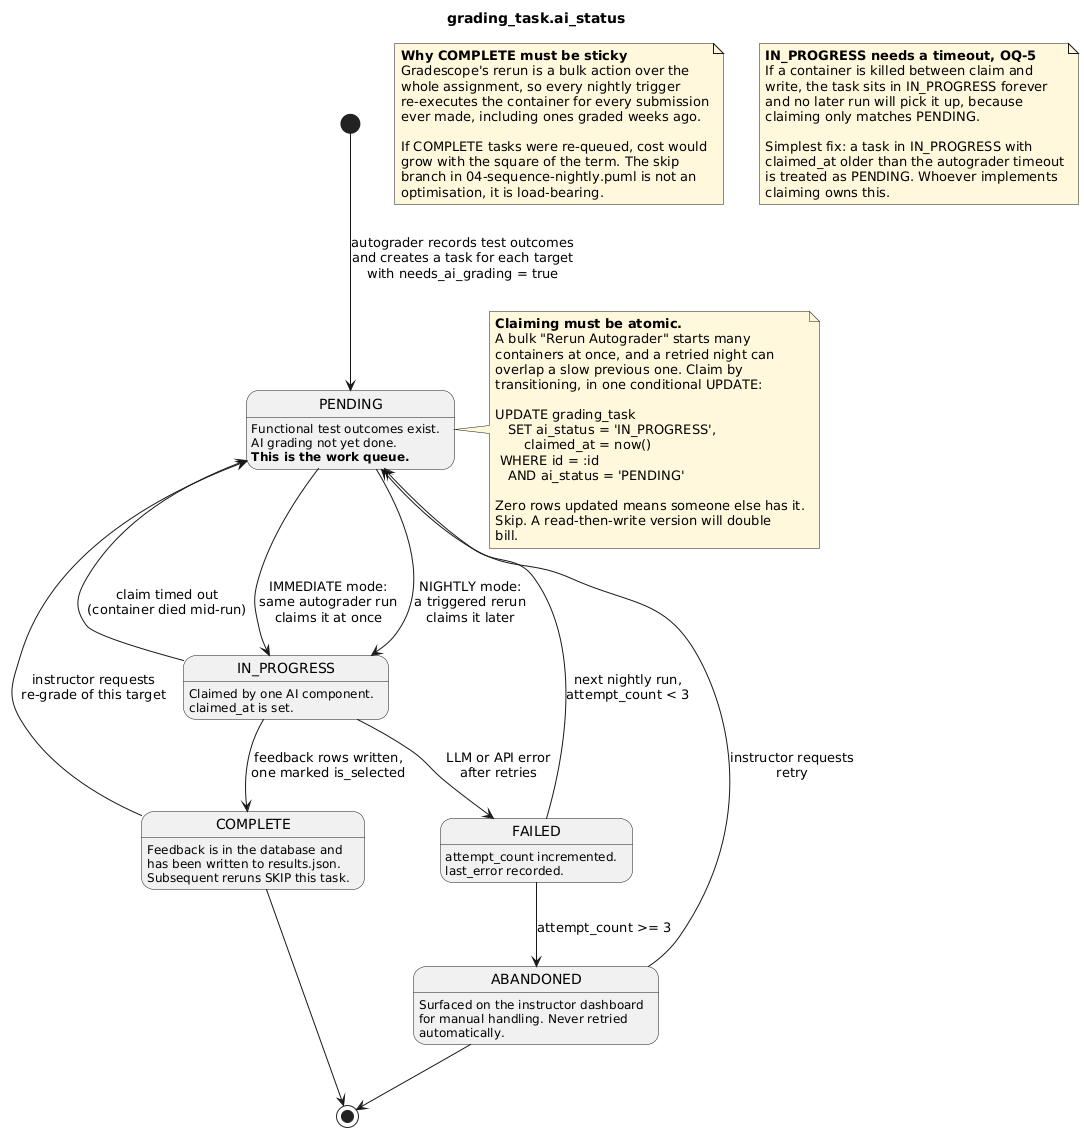

The diagram above was rendered by PlantUML. Its source (embedded in the PNG):
@startuml 06-grading-task-state
' =====================================================================
' grading_task.ai_status lifecycle
' Traces to: FR-18, FR-29, FR-30, FR-42, NFR-6
'
' The unit with a lifecycle is the (submission x grading target) pair,
' not the submission, because the autograder marks individual targets
' as needing AI grading.
'
' Both modes share this machine. The only difference is WHO advances
' PENDING -> IN_PROGRESS: the same autograder run in immediate mode,
' a later triggered rerun in nightly mode.
' =====================================================================

title grading_task.ai_status

skinparam shadowing false
skinparam defaultFontName Helvetica

[*] --> PENDING : autograder records test outcomes\nand creates a task for each target\nwith needs_ai_grading = true

PENDING : Functional test outcomes exist.
PENDING : AI grading not yet done.
PENDING : **This is the work queue.**

PENDING --> IN_PROGRESS : IMMEDIATE mode:\nsame autograder run\nclaims it at once
PENDING --> IN_PROGRESS : NIGHTLY mode:\na triggered rerun\nclaims it later

IN_PROGRESS : Claimed by one AI component.
IN_PROGRESS : claimed_at is set.

IN_PROGRESS --> COMPLETE : feedback rows written,\none marked is_selected
IN_PROGRESS --> FAILED : LLM or API error\nafter retries
IN_PROGRESS --> PENDING : claim timed out\n(container died mid-run)

COMPLETE : Feedback is in the database and
COMPLETE : has been written to results.json.
COMPLETE : Subsequent reruns SKIP this task.

COMPLETE --> [*]

FAILED : attempt_count incremented.
FAILED : last_error recorded.

FAILED --> PENDING : next nightly run,\nattempt_count < 3
FAILED --> ABANDONED : attempt_count >= 3

ABANDONED : Surfaced on the instructor dashboard
ABANDONED : for manual handling. Never retried
ABANDONED : automatically.

ABANDONED --> [*]

' Instructor-driven re-grade, e.g. after a rubric fix
COMPLETE --> PENDING : instructor requests\nre-grade of this target
ABANDONED --> PENDING : instructor requests\nretry

note right of PENDING #FFF8DC
  **Claiming must be atomic.**
  A bulk "Rerun Autograder" starts many
  containers at once, and a retried night can
  overlap a slow previous one. Claim by
  transitioning, in one conditional UPDATE:

  UPDATE grading_task
     SET ai_status = 'IN_PROGRESS',
         claimed_at = now()
   WHERE id = :id
     AND ai_status = 'PENDING'

  Zero rows updated means someone else has it.
  Skip. A read-then-write version will double
  bill.
end note

note as N2 #FFF8DC
  **Why COMPLETE must be sticky**
  Gradescope's rerun is a bulk action over the
  whole assignment, so every nightly trigger
  re-executes the container for every submission
  ever made, including ones graded weeks ago.

  If COMPLETE tasks were re-queued, cost would
  grow with the square of the term. The skip
  branch in 04-sequence-nightly.puml is not an
  optimisation, it is load-bearing.
end note

note as N3 #FFF8DC
  **IN_PROGRESS needs a timeout, OQ-5**
  If a container is killed between claim and
  write, the task sits in IN_PROGRESS forever
  and no later run will pick it up, because
  claiming only matches PENDING.

  Simplest fix: a task in IN_PROGRESS with
  claimed_at older than the autograder timeout
  is treated as PENDING. Whoever implements
  claiming owns this.
end note

@enduml